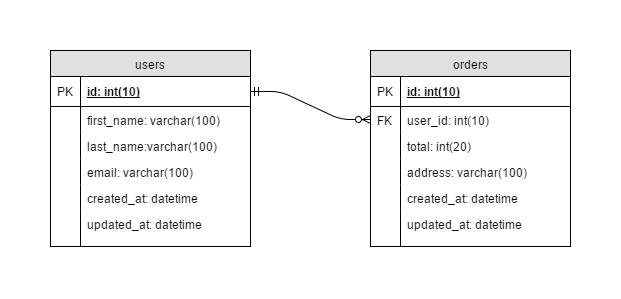

The diagram above was exported from draw.io. Its source (the exported page's mxGraphModel, read from the mxfile embedded in the PNG):
<mxGraphModel dx="872" dy="408" grid="1" gridSize="10" guides="1" tooltips="1" connect="1" arrows="1" fold="1" page="1" pageScale="1" pageWidth="850" pageHeight="1100" background="#ffffff" math="0" shadow="0">
  <root>
    <mxCell id="0" />
    <mxCell id="1" parent="0" />
    <mxCell id="27" value="orders" style="swimlane;html=1;fontStyle=0;childLayout=stackLayout;horizontal=1;startSize=26;fillColor=#e0e0e0;horizontalStack=0;resizeParent=1;resizeLast=0;collapsible=1;marginBottom=0;swimlaneFillColor=#ffffff;align=center;" parent="1" vertex="1">
      <mxGeometry x="380" y="32" width="200" height="196" as="geometry" />
    </mxCell>
    <mxCell id="28" value="id: int(10)" style="shape=partialRectangle;top=0;left=0;right=0;bottom=1;html=1;align=left;verticalAlign=middle;fillColor=none;spacingLeft=34;spacingRight=4;whiteSpace=wrap;overflow=hidden;rotatable=0;points=[[0,0.5],[1,0.5]];portConstraint=eastwest;dropTarget=0;fontStyle=5;" parent="27" vertex="1">
      <mxGeometry y="26" width="200" height="30" as="geometry" />
    </mxCell>
    <mxCell id="29" value="PK" style="shape=partialRectangle;top=0;left=0;bottom=0;html=1;fillColor=none;align=left;verticalAlign=middle;spacingLeft=4;spacingRight=4;whiteSpace=wrap;overflow=hidden;rotatable=0;points=[];portConstraint=eastwest;part=1;" parent="28" vertex="1" connectable="0">
      <mxGeometry width="30" height="30" as="geometry" />
    </mxCell>
    <mxCell id="30" value="user_id: int(10)" style="shape=partialRectangle;top=0;left=0;right=0;bottom=0;html=1;align=left;verticalAlign=top;fillColor=none;spacingLeft=34;spacingRight=4;whiteSpace=wrap;overflow=hidden;rotatable=0;points=[[0,0.5],[1,0.5]];portConstraint=eastwest;dropTarget=0;" parent="27" vertex="1">
      <mxGeometry y="56" width="200" height="26" as="geometry" />
    </mxCell>
    <mxCell id="31" value="FK" style="shape=partialRectangle;top=0;left=0;bottom=0;html=1;fillColor=none;align=left;verticalAlign=top;spacingLeft=4;spacingRight=4;whiteSpace=wrap;overflow=hidden;rotatable=0;points=[];portConstraint=eastwest;part=1;" parent="30" vertex="1" connectable="0">
      <mxGeometry width="30" height="26" as="geometry" />
    </mxCell>
    <mxCell id="32" value="total: int(20)" style="shape=partialRectangle;top=0;left=0;right=0;bottom=0;html=1;align=left;verticalAlign=top;fillColor=none;spacingLeft=34;spacingRight=4;whiteSpace=wrap;overflow=hidden;rotatable=0;points=[[0,0.5],[1,0.5]];portConstraint=eastwest;dropTarget=0;" parent="27" vertex="1">
      <mxGeometry y="82" width="200" height="26" as="geometry" />
    </mxCell>
    <mxCell id="33" value="" style="shape=partialRectangle;top=0;left=0;bottom=0;html=1;fillColor=none;align=left;verticalAlign=top;spacingLeft=4;spacingRight=4;whiteSpace=wrap;overflow=hidden;rotatable=0;points=[];portConstraint=eastwest;part=1;" parent="32" vertex="1" connectable="0">
      <mxGeometry width="30" height="26" as="geometry" />
    </mxCell>
    <mxCell id="34" value="address: varchar(100)" style="shape=partialRectangle;top=0;left=0;right=0;bottom=0;html=1;align=left;verticalAlign=top;fillColor=none;spacingLeft=34;spacingRight=4;whiteSpace=wrap;overflow=hidden;rotatable=0;points=[[0,0.5],[1,0.5]];portConstraint=eastwest;dropTarget=0;" parent="27" vertex="1">
      <mxGeometry y="108" width="200" height="26" as="geometry" />
    </mxCell>
    <mxCell id="35" value="" style="shape=partialRectangle;top=0;left=0;bottom=0;html=1;fillColor=none;align=left;verticalAlign=top;spacingLeft=4;spacingRight=4;whiteSpace=wrap;overflow=hidden;rotatable=0;points=[];portConstraint=eastwest;part=1;" parent="34" vertex="1" connectable="0">
      <mxGeometry width="30" height="26" as="geometry" />
    </mxCell>
    <object label="created_at: datetime" id="36">
      <mxCell style="shape=partialRectangle;top=0;left=0;right=0;bottom=0;html=1;align=left;verticalAlign=top;fillColor=none;spacingLeft=34;spacingRight=4;whiteSpace=wrap;overflow=hidden;rotatable=0;points=[[0,0.5],[1,0.5]];portConstraint=eastwest;dropTarget=0;" parent="27" vertex="1">
        <mxGeometry y="134" width="200" height="26" as="geometry" />
      </mxCell>
    </object>
    <mxCell id="37" value="" style="shape=partialRectangle;top=0;left=0;bottom=0;html=1;fillColor=none;align=left;verticalAlign=top;spacingLeft=4;spacingRight=4;whiteSpace=wrap;overflow=hidden;rotatable=0;points=[];portConstraint=eastwest;part=1;" parent="36" vertex="1" connectable="0">
      <mxGeometry width="30" height="26" as="geometry" />
    </mxCell>
    <object label="updated_at: datetime" id="38">
      <mxCell style="shape=partialRectangle;top=0;left=0;right=0;bottom=0;html=1;align=left;verticalAlign=top;fillColor=none;spacingLeft=34;spacingRight=4;whiteSpace=wrap;overflow=hidden;rotatable=0;points=[[0,0.5],[1,0.5]];portConstraint=eastwest;dropTarget=0;" parent="27" vertex="1">
        <mxGeometry y="160" width="200" height="36" as="geometry" />
      </mxCell>
    </object>
    <mxCell id="39" value="" style="shape=partialRectangle;top=0;left=0;bottom=0;html=1;fillColor=none;align=left;verticalAlign=top;spacingLeft=4;spacingRight=4;whiteSpace=wrap;overflow=hidden;rotatable=0;points=[];portConstraint=eastwest;part=1;" parent="38" vertex="1" connectable="0">
      <mxGeometry width="30" height="36" as="geometry" />
    </mxCell>
    <mxCell id="2" value="users" style="swimlane;html=1;fontStyle=0;childLayout=stackLayout;horizontal=1;startSize=26;fillColor=#e0e0e0;horizontalStack=0;resizeParent=1;resizeLast=0;collapsible=1;marginBottom=0;swimlaneFillColor=#ffffff;align=center;" parent="1" vertex="1">
      <mxGeometry x="60" y="32" width="200" height="196" as="geometry" />
    </mxCell>
    <mxCell id="3" value="id: int(10)" style="shape=partialRectangle;top=0;left=0;right=0;bottom=1;html=1;align=left;verticalAlign=middle;fillColor=none;spacingLeft=34;spacingRight=4;whiteSpace=wrap;overflow=hidden;rotatable=0;points=[[0,0.5],[1,0.5]];portConstraint=eastwest;dropTarget=0;fontStyle=5;" parent="2" vertex="1">
      <mxGeometry y="26" width="200" height="30" as="geometry" />
    </mxCell>
    <mxCell id="4" value="PK" style="shape=partialRectangle;top=0;left=0;bottom=0;html=1;fillColor=none;align=left;verticalAlign=middle;spacingLeft=4;spacingRight=4;whiteSpace=wrap;overflow=hidden;rotatable=0;points=[];portConstraint=eastwest;part=1;" parent="3" vertex="1" connectable="0">
      <mxGeometry width="30" height="30" as="geometry" />
    </mxCell>
    <mxCell id="5" value="first_name: varchar(100)" style="shape=partialRectangle;top=0;left=0;right=0;bottom=0;html=1;align=left;verticalAlign=top;fillColor=none;spacingLeft=34;spacingRight=4;whiteSpace=wrap;overflow=hidden;rotatable=0;points=[[0,0.5],[1,0.5]];portConstraint=eastwest;dropTarget=0;" parent="2" vertex="1">
      <mxGeometry y="56" width="200" height="26" as="geometry" />
    </mxCell>
    <mxCell id="6" value="" style="shape=partialRectangle;top=0;left=0;bottom=0;html=1;fillColor=none;align=left;verticalAlign=top;spacingLeft=4;spacingRight=4;whiteSpace=wrap;overflow=hidden;rotatable=0;points=[];portConstraint=eastwest;part=1;" parent="5" vertex="1" connectable="0">
      <mxGeometry width="30" height="26" as="geometry" />
    </mxCell>
    <mxCell id="7" value="last_name:varchar(100)" style="shape=partialRectangle;top=0;left=0;right=0;bottom=0;html=1;align=left;verticalAlign=top;fillColor=none;spacingLeft=34;spacingRight=4;whiteSpace=wrap;overflow=hidden;rotatable=0;points=[[0,0.5],[1,0.5]];portConstraint=eastwest;dropTarget=0;" parent="2" vertex="1">
      <mxGeometry y="82" width="200" height="26" as="geometry" />
    </mxCell>
    <mxCell id="8" value="" style="shape=partialRectangle;top=0;left=0;bottom=0;html=1;fillColor=none;align=left;verticalAlign=top;spacingLeft=4;spacingRight=4;whiteSpace=wrap;overflow=hidden;rotatable=0;points=[];portConstraint=eastwest;part=1;" parent="7" vertex="1" connectable="0">
      <mxGeometry width="30" height="26" as="geometry" />
    </mxCell>
    <mxCell id="9" value="email: varchar(100)" style="shape=partialRectangle;top=0;left=0;right=0;bottom=0;html=1;align=left;verticalAlign=top;fillColor=none;spacingLeft=34;spacingRight=4;whiteSpace=wrap;overflow=hidden;rotatable=0;points=[[0,0.5],[1,0.5]];portConstraint=eastwest;dropTarget=0;" parent="2" vertex="1">
      <mxGeometry y="108" width="200" height="26" as="geometry" />
    </mxCell>
    <mxCell id="10" value="" style="shape=partialRectangle;top=0;left=0;bottom=0;html=1;fillColor=none;align=left;verticalAlign=top;spacingLeft=4;spacingRight=4;whiteSpace=wrap;overflow=hidden;rotatable=0;points=[];portConstraint=eastwest;part=1;" parent="9" vertex="1" connectable="0">
      <mxGeometry width="30" height="26" as="geometry" />
    </mxCell>
    <object label="created_at: datetime" id="11">
      <mxCell style="shape=partialRectangle;top=0;left=0;right=0;bottom=0;html=1;align=left;verticalAlign=top;fillColor=none;spacingLeft=34;spacingRight=4;whiteSpace=wrap;overflow=hidden;rotatable=0;points=[[0,0.5],[1,0.5]];portConstraint=eastwest;dropTarget=0;" parent="2" vertex="1">
        <mxGeometry y="134" width="200" height="26" as="geometry" />
      </mxCell>
    </object>
    <mxCell id="12" value="" style="shape=partialRectangle;top=0;left=0;bottom=0;html=1;fillColor=none;align=left;verticalAlign=top;spacingLeft=4;spacingRight=4;whiteSpace=wrap;overflow=hidden;rotatable=0;points=[];portConstraint=eastwest;part=1;" parent="11" vertex="1" connectable="0">
      <mxGeometry width="30" height="26" as="geometry" />
    </mxCell>
    <object label="updated_at: datetime" id="25">
      <mxCell style="shape=partialRectangle;top=0;left=0;right=0;bottom=0;html=1;align=left;verticalAlign=top;fillColor=none;spacingLeft=34;spacingRight=4;whiteSpace=wrap;overflow=hidden;rotatable=0;points=[[0,0.5],[1,0.5]];portConstraint=eastwest;dropTarget=0;" parent="2" vertex="1">
        <mxGeometry y="160" width="200" height="36" as="geometry" />
      </mxCell>
    </object>
    <mxCell id="26" value="" style="shape=partialRectangle;top=0;left=0;bottom=0;html=1;fillColor=none;align=left;verticalAlign=top;spacingLeft=4;spacingRight=4;whiteSpace=wrap;overflow=hidden;rotatable=0;points=[];portConstraint=eastwest;part=1;" parent="25" vertex="1" connectable="0">
      <mxGeometry width="30" height="36" as="geometry" />
    </mxCell>
    <mxCell id="43" value="" style="edgeStyle=entityRelationEdgeStyle;html=1;endArrow=ERzeroToMany;startArrow=ERmandOne;exitX=1;exitY=0.5;entryX=0;entryY=0.5;" parent="1" source="3" target="30" edge="1">
      <mxGeometry width="100" height="100" relative="1" as="geometry">
        <mxPoint x="200" y="160" as="sourcePoint" />
        <mxPoint x="300" y="60" as="targetPoint" />
      </mxGeometry>
    </mxCell>
  </root>
</mxGraphModel>